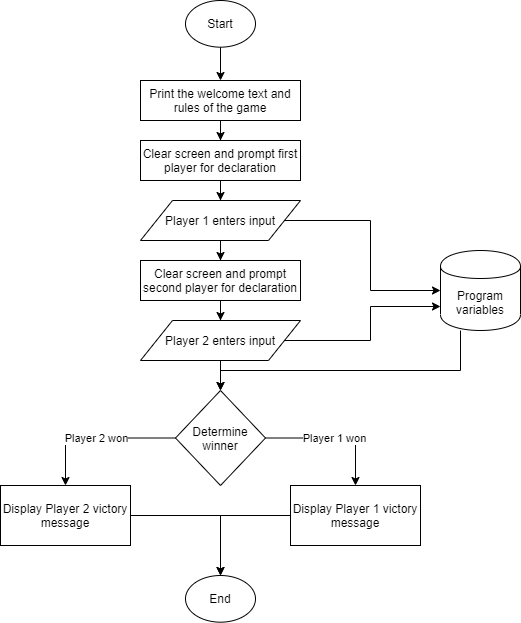

The diagram above was exported from draw.io. Its source (the exported page's mxGraphModel, read from the mxfile embedded in the PNG):
<mxGraphModel dx="1038" dy="548" grid="1" gridSize="10" guides="1" tooltips="1" connect="1" arrows="1" fold="1" page="1" pageScale="1" pageWidth="827" pageHeight="1169" math="0" shadow="0">
  <root>
    <mxCell id="WIyWlLk6GJQsqaUBKTNV-0" />
    <mxCell id="WIyWlLk6GJQsqaUBKTNV-1" parent="WIyWlLk6GJQsqaUBKTNV-0" />
    <mxCell id="LB2x93JXsdQ5mpHQjQle-1" style="edgeStyle=orthogonalEdgeStyle;rounded=0;orthogonalLoop=1;jettySize=auto;html=1;entryX=0.5;entryY=0;entryDx=0;entryDy=0;" parent="WIyWlLk6GJQsqaUBKTNV-1" source="WIyWlLk6GJQsqaUBKTNV-3" target="LB2x93JXsdQ5mpHQjQle-3" edge="1">
      <mxGeometry relative="1" as="geometry">
        <mxPoint x="400" y="270" as="targetPoint" />
      </mxGeometry>
    </mxCell>
    <mxCell id="WIyWlLk6GJQsqaUBKTNV-3" value="Print the welcome text and rules of the game" style="rounded=0;whiteSpace=wrap;html=1;fontSize=12;glass=0;strokeWidth=1;shadow=0;" parent="WIyWlLk6GJQsqaUBKTNV-1" vertex="1">
      <mxGeometry x="320" y="180" width="160" height="40" as="geometry" />
    </mxCell>
    <mxCell id="LB2x93JXsdQ5mpHQjQle-15" style="edgeStyle=orthogonalEdgeStyle;rounded=0;orthogonalLoop=1;jettySize=auto;html=1;entryX=0.5;entryY=0;entryDx=0;entryDy=0;" parent="WIyWlLk6GJQsqaUBKTNV-1" source="LB2x93JXsdQ5mpHQjQle-0" target="WIyWlLk6GJQsqaUBKTNV-3" edge="1">
      <mxGeometry relative="1" as="geometry" />
    </mxCell>
    <mxCell id="LB2x93JXsdQ5mpHQjQle-0" value="Start" style="ellipse;whiteSpace=wrap;html=1;" parent="WIyWlLk6GJQsqaUBKTNV-1" vertex="1">
      <mxGeometry x="365" y="100" width="70" height="46.67" as="geometry" />
    </mxCell>
    <mxCell id="LB2x93JXsdQ5mpHQjQle-12" style="edgeStyle=orthogonalEdgeStyle;rounded=0;orthogonalLoop=1;jettySize=auto;html=1;entryX=0.5;entryY=0;entryDx=0;entryDy=0;" parent="WIyWlLk6GJQsqaUBKTNV-1" source="LB2x93JXsdQ5mpHQjQle-3" target="LB2x93JXsdQ5mpHQjQle-4" edge="1">
      <mxGeometry relative="1" as="geometry" />
    </mxCell>
    <mxCell id="LB2x93JXsdQ5mpHQjQle-3" value="Clear screen and prompt first player for declaration" style="rounded=0;whiteSpace=wrap;html=1;fontSize=12;glass=0;strokeWidth=1;shadow=0;" parent="WIyWlLk6GJQsqaUBKTNV-1" vertex="1">
      <mxGeometry x="320" y="240" width="160" height="40" as="geometry" />
    </mxCell>
    <mxCell id="LB2x93JXsdQ5mpHQjQle-9" style="edgeStyle=orthogonalEdgeStyle;rounded=0;orthogonalLoop=1;jettySize=auto;html=1;entryX=0;entryY=0.5;entryDx=0;entryDy=0;" parent="WIyWlLk6GJQsqaUBKTNV-1" source="LB2x93JXsdQ5mpHQjQle-4" target="LB2x93JXsdQ5mpHQjQle-7" edge="1">
      <mxGeometry relative="1" as="geometry" />
    </mxCell>
    <mxCell id="LB2x93JXsdQ5mpHQjQle-13" style="edgeStyle=orthogonalEdgeStyle;rounded=0;orthogonalLoop=1;jettySize=auto;html=1;" parent="WIyWlLk6GJQsqaUBKTNV-1" source="LB2x93JXsdQ5mpHQjQle-4" target="LB2x93JXsdQ5mpHQjQle-5" edge="1">
      <mxGeometry relative="1" as="geometry" />
    </mxCell>
    <mxCell id="LB2x93JXsdQ5mpHQjQle-4" value="Player 1 enters input" style="shape=parallelogram;perimeter=parallelogramPerimeter;whiteSpace=wrap;html=1;" parent="WIyWlLk6GJQsqaUBKTNV-1" vertex="1">
      <mxGeometry x="320" y="300" width="160" height="40" as="geometry" />
    </mxCell>
    <mxCell id="LB2x93JXsdQ5mpHQjQle-14" style="edgeStyle=orthogonalEdgeStyle;rounded=0;orthogonalLoop=1;jettySize=auto;html=1;entryX=0.5;entryY=0;entryDx=0;entryDy=0;" parent="WIyWlLk6GJQsqaUBKTNV-1" source="LB2x93JXsdQ5mpHQjQle-5" target="LB2x93JXsdQ5mpHQjQle-6" edge="1">
      <mxGeometry relative="1" as="geometry" />
    </mxCell>
    <mxCell id="LB2x93JXsdQ5mpHQjQle-5" value="Clear screen and prompt second player for declaration" style="rounded=0;whiteSpace=wrap;html=1;fontSize=12;glass=0;strokeWidth=1;shadow=0;" parent="WIyWlLk6GJQsqaUBKTNV-1" vertex="1">
      <mxGeometry x="320" y="360" width="160" height="40" as="geometry" />
    </mxCell>
    <mxCell id="LB2x93JXsdQ5mpHQjQle-11" style="edgeStyle=orthogonalEdgeStyle;rounded=0;orthogonalLoop=1;jettySize=auto;html=1;entryX=0;entryY=0.7;entryDx=0;entryDy=0;" parent="WIyWlLk6GJQsqaUBKTNV-1" source="LB2x93JXsdQ5mpHQjQle-6" target="LB2x93JXsdQ5mpHQjQle-7" edge="1">
      <mxGeometry relative="1" as="geometry" />
    </mxCell>
    <mxCell id="LB2x93JXsdQ5mpHQjQle-16" style="edgeStyle=orthogonalEdgeStyle;rounded=0;orthogonalLoop=1;jettySize=auto;html=1;entryX=0.5;entryY=0;entryDx=0;entryDy=0;" parent="WIyWlLk6GJQsqaUBKTNV-1" source="LB2x93JXsdQ5mpHQjQle-6" target="LB2x93JXsdQ5mpHQjQle-17" edge="1">
      <mxGeometry relative="1" as="geometry">
        <mxPoint x="400" y="510" as="targetPoint" />
      </mxGeometry>
    </mxCell>
    <mxCell id="LB2x93JXsdQ5mpHQjQle-6" value="Player 2 enters input" style="shape=parallelogram;perimeter=parallelogramPerimeter;whiteSpace=wrap;html=1;" parent="WIyWlLk6GJQsqaUBKTNV-1" vertex="1">
      <mxGeometry x="320" y="420" width="160" height="40" as="geometry" />
    </mxCell>
    <mxCell id="LB2x93JXsdQ5mpHQjQle-18" style="edgeStyle=orthogonalEdgeStyle;rounded=0;orthogonalLoop=1;jettySize=auto;html=1;entryX=0.5;entryY=0;entryDx=0;entryDy=0;" parent="WIyWlLk6GJQsqaUBKTNV-1" source="LB2x93JXsdQ5mpHQjQle-7" target="LB2x93JXsdQ5mpHQjQle-17" edge="1">
      <mxGeometry relative="1" as="geometry">
        <Array as="points">
          <mxPoint x="640" y="470" />
          <mxPoint x="400" y="470" />
        </Array>
      </mxGeometry>
    </mxCell>
    <mxCell id="LB2x93JXsdQ5mpHQjQle-7" value="Program variables" style="shape=cylinder;whiteSpace=wrap;html=1;boundedLbl=1;backgroundOutline=1;" parent="WIyWlLk6GJQsqaUBKTNV-1" vertex="1">
      <mxGeometry x="620" y="350" width="80" height="80" as="geometry" />
    </mxCell>
    <mxCell id="LB2x93JXsdQ5mpHQjQle-19" value="Player 1 won" style="edgeStyle=orthogonalEdgeStyle;rounded=0;orthogonalLoop=1;jettySize=auto;html=1;entryX=0.5;entryY=0;entryDx=0;entryDy=0;" parent="WIyWlLk6GJQsqaUBKTNV-1" source="LB2x93JXsdQ5mpHQjQle-17" target="LB2x93JXsdQ5mpHQjQle-24" edge="1">
      <mxGeometry relative="1" as="geometry">
        <Array as="points">
          <mxPoint x="535" y="538" />
        </Array>
      </mxGeometry>
    </mxCell>
    <mxCell id="LB2x93JXsdQ5mpHQjQle-17" value="Determine winner" style="rhombus;whiteSpace=wrap;html=1;" parent="WIyWlLk6GJQsqaUBKTNV-1" vertex="1">
      <mxGeometry x="355" y="490" width="90" height="95" as="geometry" />
    </mxCell>
    <mxCell id="LB2x93JXsdQ5mpHQjQle-22" value="End" style="ellipse;whiteSpace=wrap;html=1;" parent="WIyWlLk6GJQsqaUBKTNV-1" vertex="1">
      <mxGeometry x="365" y="675" width="70" height="46.67" as="geometry" />
    </mxCell>
    <mxCell id="LB2x93JXsdQ5mpHQjQle-27" style="edgeStyle=orthogonalEdgeStyle;rounded=0;orthogonalLoop=1;jettySize=auto;html=1;entryX=0.5;entryY=0;entryDx=0;entryDy=0;" parent="WIyWlLk6GJQsqaUBKTNV-1" source="LB2x93JXsdQ5mpHQjQle-23" target="LB2x93JXsdQ5mpHQjQle-22" edge="1">
      <mxGeometry relative="1" as="geometry" />
    </mxCell>
    <mxCell id="LB2x93JXsdQ5mpHQjQle-23" value="Display Player 2&amp;nbsp;victory message" style="rounded=0;whiteSpace=wrap;html=1;" parent="WIyWlLk6GJQsqaUBKTNV-1" vertex="1">
      <mxGeometry x="180" y="585" width="130" height="60" as="geometry" />
    </mxCell>
    <mxCell id="LB2x93JXsdQ5mpHQjQle-28" style="edgeStyle=orthogonalEdgeStyle;rounded=0;orthogonalLoop=1;jettySize=auto;html=1;" parent="WIyWlLk6GJQsqaUBKTNV-1" source="LB2x93JXsdQ5mpHQjQle-24" edge="1">
      <mxGeometry relative="1" as="geometry">
        <mxPoint x="400" y="675" as="targetPoint" />
      </mxGeometry>
    </mxCell>
    <mxCell id="LB2x93JXsdQ5mpHQjQle-24" value="Display Player 1 victory message" style="rounded=0;whiteSpace=wrap;html=1;" parent="WIyWlLk6GJQsqaUBKTNV-1" vertex="1">
      <mxGeometry x="470" y="585" width="130" height="60" as="geometry" />
    </mxCell>
    <mxCell id="LB2x93JXsdQ5mpHQjQle-25" value="Player 2 won" style="edgeStyle=orthogonalEdgeStyle;rounded=0;orthogonalLoop=1;jettySize=auto;html=1;exitX=0;exitY=0.5;exitDx=0;exitDy=0;entryX=0.5;entryY=0;entryDx=0;entryDy=0;" parent="WIyWlLk6GJQsqaUBKTNV-1" source="LB2x93JXsdQ5mpHQjQle-17" target="LB2x93JXsdQ5mpHQjQle-23" edge="1">
      <mxGeometry relative="1" as="geometry">
        <mxPoint x="455" y="547.5" as="sourcePoint" />
        <mxPoint x="240" y="435" as="targetPoint" />
        <Array as="points">
          <mxPoint x="245" y="538" />
        </Array>
      </mxGeometry>
    </mxCell>
  </root>
</mxGraphModel>